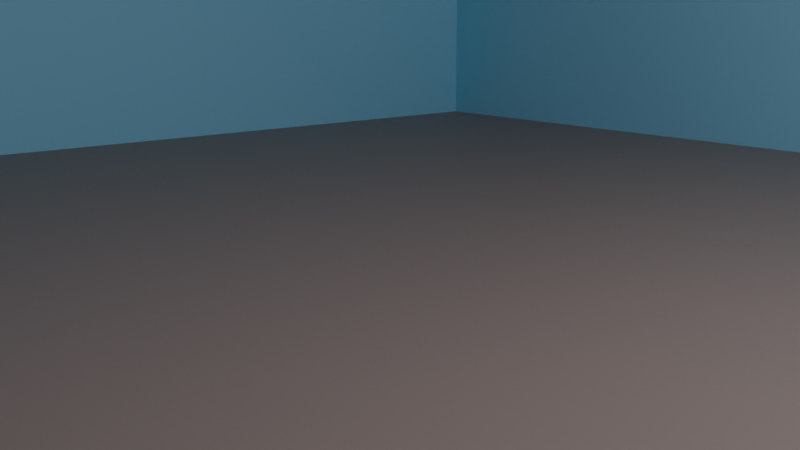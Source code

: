 # Source: shop_background.blend  (saved by Blender 5.2.44; exported with 4.5.12 LTS)
import bpy
from mathutils import Matrix  # noqa: F401  (used for matrix-valued properties, if any)

bpy.ops.wm.read_factory_settings(use_empty=True)
scene = bpy.context.scene
scene.name = 'Scene'

# ---- collections
col_collection = bpy.data.collections.new('Collection'); scene.collection.children.link(col_collection)
col_walls = bpy.data.collections.new('walls'); scene.collection.children.link(col_walls)

# ---- materials (node trees are filled in below, after node groups)
mat_tile_floor = bpy.data.materials.new('Tile floor')
mat_tile_floor.alpha_threshold = 0.0
mat_tile_floor.use_backface_culling_lightprobe_volume = False
mat_tile_floor.use_transparent_shadow = False
mat_tile_floor.roughness = 0.5
mat_tile_floor.line_color = (0.0, 0.0, 0.0, 1.0)
mat_paint = bpy.data.materials.new('paint')
mat_paint.use_backface_culling_lightprobe_volume = False
mat_paint.use_transparent_shadow = False

# ---- material node trees
mat_tile_floor.use_nodes = True; mat_tile_floor.node_tree.nodes.clear()
_N = mat_tile_floor.node_tree.nodes; _L = mat_tile_floor.node_tree.links
n0 = _N.new('ShaderNodeOutputMaterial'); n0.name = 'Material Output'; n0.location = (300, 300)
n1 = _N.new('ShaderNodeBsdfPrincipled'); n1.name = 'Principled BSDF'; n1.location = (10, 300)
n1.inputs[0].default_value = (0.298, 0.22, 0.2001, 1.0)
n1.inputs[3].default_value = 1.45
_L.new(n1.outputs[0], n0.inputs[0])
n0.is_active_output = True
mat_paint.use_nodes = True; mat_paint.node_tree.nodes.clear()
_N = mat_paint.node_tree.nodes; _L = mat_paint.node_tree.links
n0 = _N.new('ShaderNodeBsdfPrincipled'); n0.name = 'Principled BSDF'; n0.location = (10, 300)
n0.inputs[0].default_value = (0.288, 0.6105, 0.8, 1.0)
n0.inputs[2].default_value = 0.8455
n0.inputs[3].default_value = 1.45
n1 = _N.new('ShaderNodeOutputMaterial'); n1.name = 'Material Output'; n1.location = (300, 300)
_L.new(n0.outputs[0], n1.inputs[0])
n1.is_active_output = True

# ---- world
world_world = bpy.data.worlds.new('World'); scene.world = world_world
world_world.use_nodes = True; world_world.node_tree.nodes.clear()
_N = world_world.node_tree.nodes; _L = world_world.node_tree.links
n0 = _N.new('ShaderNodeOutputWorld'); n0.name = 'World Output'; n0.location = (300, 300)
n1 = _N.new('ShaderNodeBackground'); n1.name = 'Background'; n1.location = (10, 300)
n1.inputs[0].default_value = (0.05088, 0.05088, 0.05088, 1.0)
_L.new(n1.outputs[0], n0.inputs[0])
n0.is_active_output = True
world_world.color = (0.05088, 0.05088, 0.05088)
world_world.use_sun_shadow = False
world_world.sun_shadow_jitter_overblur = 0.0

# ---- cameras
cam_camera = bpy.data.cameras.new('Camera')
cam_camera.clip_end = 100.0
cam_camera.ortho_scale = 7.314

# ---- lights
light_light = bpy.data.lights.new('Light', 'POINT')
light_light.transmission_factor = 0.0
light_light.use_soft_falloff = False
light_light.energy = 1000.0
light_light.shadow_soft_size = 0.1
light_light.shadow_maximum_resolution = 0.006
light_light.use_absolute_resolution = True

# ---- meshes
me_plane = bpy.data.meshes.new('Plane')
me_plane.from_pydata([(-1.0, -1.0, 0.0), (1.0, -1.0, 0.0), (-1.0, 1.0, 0.0), (1.0, 1.0, 0.0)], [], [(0, 1, 3, 2)])
_uv = me_plane.uv_layers.new(name='UVMap')
_uv.uv.foreach_set('vector', [0.0, 0.0, 1.0, 0.0, 1.0, 1.0, 0.0, 1.0])
me_plane.materials.append(mat_tile_floor)
me_plane.update()
me_plane_002 = bpy.data.meshes.new('Plane.002')
me_plane_002.from_pydata([(-2.958, -1.0, 1.478e-07), (1.0, -1.0, 0.0), (-2.958, 1.0, 1.478e-07), (1.0, 1.0, 0.0)], [], [(0, 1, 3, 2)])
_uv = me_plane_002.uv_layers.new(name='UVMap')
_uv.uv.foreach_set('vector', [0.0, 0.0, 1.0, 0.0, 1.0, 1.0, 0.0, 1.0])
me_plane_002.materials.append(mat_paint)
me_plane_002.update()
me_plane_001 = bpy.data.meshes.new('Plane.001')
me_plane_001.from_pydata([(-1.0, -1.0, 0.0), (1.0, -1.0, 0.0), (-1.0, 0.2148, 3.432e-08), (1.0, 0.2148, 3.432e-08)], [], [(0, 1, 3, 2)])
_uv = me_plane_001.uv_layers.new(name='UVMap')
_uv.uv.foreach_set('vector', [0.0, 0.0, 1.0, 0.0, 1.0, 1.0, 0.0, 1.0])
me_plane_001.materials.append(mat_paint)
me_plane_001.update()

# ---- objects
ob_light = bpy.data.objects.new('Light', light_light)
ob_camera = bpy.data.objects.new('Camera', cam_camera)
ob_floor_col = bpy.data.objects.new('Floor-col', me_plane)
ob_wall_col = bpy.data.objects.new('wall-col', me_plane_002)
ob_wall_001_col = bpy.data.objects.new('wall.001-col', me_plane_002)
ob_wall_002_col = bpy.data.objects.new('wall.002-col', me_plane_001)
ob_wall_003_col = bpy.data.objects.new('wall.003-col', me_plane_001)

# ---- transforms, parenting, visibility, modifiers, constraints
ob_light.location = (4.076, 1.005, 5.904)
ob_light.rotation_euler = (0.6503, 0.05522, 1.866)
ob_light.lock_rotations_4d = False
ob_light.empty_display_type = 'ARROWS'
ob_light.color = (0.0, 0.0, 0.0, 0.0)
ob_light.lineart.crease_threshold = 0.0
ob_camera.location = (4.02, -3.458, 1.719)
ob_camera.rotation_euler = (1.361, -5.708e-07, 0.8638)
ob_camera.lock_rotations_4d = False
ob_camera.empty_display_type = 'ARROWS'
ob_camera.color = (0.0, 0.0, 0.0, 0.0)
ob_camera.display_type = 'WIRE'
ob_camera.lineart.crease_threshold = 0.0
ob_floor_col.location = (0.0, 0.0, 0.0)
ob_floor_col.scale = (7.629, 7.629, 7.629)
ob_wall_col.location = (-7.536, 0.0, 0.9798)
ob_wall_col.rotation_euler = (-0.0, 1.571, 0.0)
ob_wall_col.scale = (1.0, 7.547, 1.0)
ob_wall_001_col.location = (7.542, 0.0, 0.9798)
ob_wall_001_col.rotation_euler = (-0.0, 1.571, 0.0)
ob_wall_001_col.scale = (1.0, 7.547, 1.0)
ob_wall_002_col.location = (0.0, 7.465, 3.253)
ob_wall_002_col.rotation_euler = (1.571, -0.0, 0.0)
ob_wall_002_col.scale = (7.623, 3.286, 3.286)
ob_wall_003_col.location = (0.0, -7.427, 3.253)
ob_wall_003_col.rotation_euler = (1.571, -0.0, 0.0)
ob_wall_003_col.scale = (7.623, 3.286, 3.286)

# ---- collection membership
col_collection.objects.link(ob_light)
col_collection.objects.link(ob_camera)
col_collection.objects.link(ob_floor_col)
col_walls.objects.link(ob_wall_col)
col_walls.objects.link(ob_wall_001_col)
col_walls.objects.link(ob_wall_002_col)
col_walls.objects.link(ob_wall_003_col)

# ---- scene / render settings (as saved in the file)
scene.camera = ob_camera
scene.frame_start = 1; scene.frame_end = 250; scene.frame_set(1)
scene.render.engine = 'BLENDER_EEVEE_NEXT'
scene.render.bake_bias = 0.0
scene.render.bake_samples = 0
scene.cycles.sampling_pattern = 'TABULATED_SOBOL'
scene.eevee.fast_gi_thickness_near = 0.1
scene.eevee.fast_gi_thickness_far = 0.0
bpy.context.view_layer.update()
